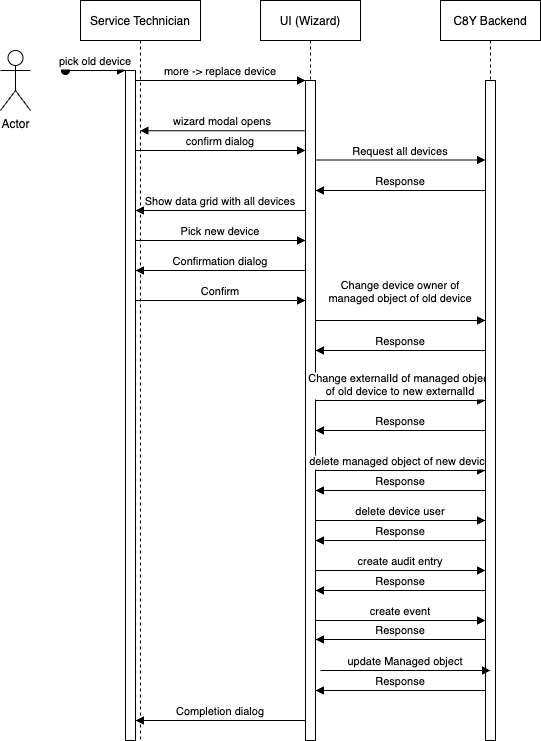

The diagram above was exported from draw.io. Its source (the exported page's mxGraphModel, read from the mxfile embedded in the PNG):
<mxGraphModel dx="946" dy="613" grid="1" gridSize="10" guides="1" tooltips="1" connect="1" arrows="1" fold="1" page="1" pageScale="1" pageWidth="850" pageHeight="1100" math="0" shadow="0">
  <root>
    <mxCell id="0" />
    <mxCell id="1" parent="0" />
    <mxCell id="3nuBFxr9cyL0pnOWT2aG-1" value="Service Technician" style="shape=umlLifeline;perimeter=lifelinePerimeter;container=1;collapsible=0;recursiveResize=0;rounded=0;shadow=0;strokeWidth=1;" parent="1" vertex="1">
      <mxGeometry x="120" y="80" width="120" height="740" as="geometry" />
    </mxCell>
    <mxCell id="3nuBFxr9cyL0pnOWT2aG-2" value="" style="points=[];perimeter=orthogonalPerimeter;rounded=0;shadow=0;strokeWidth=1;" parent="3nuBFxr9cyL0pnOWT2aG-1" vertex="1">
      <mxGeometry x="45" y="70" width="10" height="670" as="geometry" />
    </mxCell>
    <mxCell id="3nuBFxr9cyL0pnOWT2aG-3" value="pick old device" style="verticalAlign=bottom;startArrow=oval;endArrow=block;startSize=8;shadow=0;strokeWidth=1;" parent="3nuBFxr9cyL0pnOWT2aG-1" target="3nuBFxr9cyL0pnOWT2aG-2" edge="1">
      <mxGeometry relative="1" as="geometry">
        <mxPoint x="-15" y="70" as="sourcePoint" />
      </mxGeometry>
    </mxCell>
    <mxCell id="RZHMXkzeJ1dyUZb1zj-8-6" value="Show data grid with all devices" style="verticalAlign=bottom;endArrow=block;shadow=0;strokeWidth=1;entryX=0.9;entryY=0.268;entryDx=0;entryDy=0;entryPerimeter=0;" edge="1" parent="3nuBFxr9cyL0pnOWT2aG-1">
      <mxGeometry relative="1" as="geometry">
        <mxPoint x="226" y="209.99999999999994" as="sourcePoint" />
        <mxPoint x="55" y="209.99999999999994" as="targetPoint" />
      </mxGeometry>
    </mxCell>
    <mxCell id="RZHMXkzeJ1dyUZb1zj-8-10" value="Pick new device" style="verticalAlign=bottom;endArrow=block;entryX=0;entryY=0;shadow=0;strokeWidth=1;" edge="1" parent="3nuBFxr9cyL0pnOWT2aG-1">
      <mxGeometry relative="1" as="geometry">
        <mxPoint x="55" y="240.0000000000001" as="sourcePoint" />
        <mxPoint x="225" y="240.0000000000001" as="targetPoint" />
      </mxGeometry>
    </mxCell>
    <mxCell id="RZHMXkzeJ1dyUZb1zj-8-11" value="Confirmation dialog" style="verticalAlign=bottom;endArrow=block;shadow=0;strokeWidth=1;entryX=0.9;entryY=0.268;entryDx=0;entryDy=0;entryPerimeter=0;" edge="1" parent="3nuBFxr9cyL0pnOWT2aG-1">
      <mxGeometry relative="1" as="geometry">
        <mxPoint x="226" y="270" as="sourcePoint" />
        <mxPoint x="55" y="270" as="targetPoint" />
      </mxGeometry>
    </mxCell>
    <mxCell id="RZHMXkzeJ1dyUZb1zj-8-12" value="Confirm" style="verticalAlign=bottom;endArrow=block;entryX=0;entryY=0;shadow=0;strokeWidth=1;" edge="1" parent="3nuBFxr9cyL0pnOWT2aG-1">
      <mxGeometry relative="1" as="geometry">
        <mxPoint x="55" y="300.0000000000001" as="sourcePoint" />
        <mxPoint x="225" y="300.0000000000001" as="targetPoint" />
      </mxGeometry>
    </mxCell>
    <mxCell id="RZHMXkzeJ1dyUZb1zj-8-29" value="Completion dialog" style="verticalAlign=bottom;endArrow=block;shadow=0;strokeWidth=1;entryX=0.9;entryY=0.268;entryDx=0;entryDy=0;entryPerimeter=0;" edge="1" parent="3nuBFxr9cyL0pnOWT2aG-1">
      <mxGeometry relative="1" as="geometry">
        <mxPoint x="226" y="720" as="sourcePoint" />
        <mxPoint x="55" y="720" as="targetPoint" />
      </mxGeometry>
    </mxCell>
    <mxCell id="3nuBFxr9cyL0pnOWT2aG-5" value="UI (Wizard)" style="shape=umlLifeline;perimeter=lifelinePerimeter;container=1;collapsible=0;recursiveResize=0;rounded=0;shadow=0;strokeWidth=1;" parent="1" vertex="1">
      <mxGeometry x="300" y="80" width="100" height="740" as="geometry" />
    </mxCell>
    <mxCell id="3nuBFxr9cyL0pnOWT2aG-6" value="" style="points=[];perimeter=orthogonalPerimeter;rounded=0;shadow=0;strokeWidth=1;" parent="3nuBFxr9cyL0pnOWT2aG-5" vertex="1">
      <mxGeometry x="45" y="80" width="10" height="660" as="geometry" />
    </mxCell>
    <mxCell id="RZHMXkzeJ1dyUZb1zj-8-9" value="Request all devices" style="verticalAlign=bottom;endArrow=block;entryX=0;entryY=0;shadow=0;strokeWidth=1;" edge="1" parent="3nuBFxr9cyL0pnOWT2aG-5">
      <mxGeometry relative="1" as="geometry">
        <mxPoint x="55" y="159.5000000000001" as="sourcePoint" />
        <mxPoint x="225" y="159.5000000000001" as="targetPoint" />
      </mxGeometry>
    </mxCell>
    <mxCell id="RZHMXkzeJ1dyUZb1zj-8-7" value="Response" style="verticalAlign=bottom;endArrow=block;shadow=0;strokeWidth=1;entryX=0.9;entryY=0.268;entryDx=0;entryDy=0;entryPerimeter=0;" edge="1" parent="3nuBFxr9cyL0pnOWT2aG-5">
      <mxGeometry relative="1" as="geometry">
        <mxPoint x="226" y="190" as="sourcePoint" />
        <mxPoint x="55" y="190" as="targetPoint" />
      </mxGeometry>
    </mxCell>
    <mxCell id="RZHMXkzeJ1dyUZb1zj-8-13" value="Change device owner of &#10;managed object of old device&#10; " style="verticalAlign=bottom;endArrow=block;entryX=0;entryY=0;shadow=0;strokeWidth=1;" edge="1" parent="3nuBFxr9cyL0pnOWT2aG-5">
      <mxGeometry relative="1" as="geometry">
        <mxPoint x="55" y="320.0000000000001" as="sourcePoint" />
        <mxPoint x="225" y="320.0000000000001" as="targetPoint" />
      </mxGeometry>
    </mxCell>
    <mxCell id="RZHMXkzeJ1dyUZb1zj-8-15" value="Change externalId of managed object &#10;of old device to new externalId" style="verticalAlign=bottom;endArrow=block;entryX=0;entryY=0;shadow=0;strokeWidth=1;" edge="1" parent="3nuBFxr9cyL0pnOWT2aG-5">
      <mxGeometry relative="1" as="geometry">
        <mxPoint x="55" y="400.0000000000001" as="sourcePoint" />
        <mxPoint x="225" y="400.0000000000001" as="targetPoint" />
      </mxGeometry>
    </mxCell>
    <mxCell id="RZHMXkzeJ1dyUZb1zj-8-16" value="Response" style="verticalAlign=bottom;endArrow=block;shadow=0;strokeWidth=1;entryX=0.9;entryY=0.268;entryDx=0;entryDy=0;entryPerimeter=0;" edge="1" parent="3nuBFxr9cyL0pnOWT2aG-5">
      <mxGeometry relative="1" as="geometry">
        <mxPoint x="226" y="350" as="sourcePoint" />
        <mxPoint x="55" y="350" as="targetPoint" />
      </mxGeometry>
    </mxCell>
    <mxCell id="RZHMXkzeJ1dyUZb1zj-8-17" value="Response" style="verticalAlign=bottom;endArrow=block;shadow=0;strokeWidth=1;entryX=0.9;entryY=0.268;entryDx=0;entryDy=0;entryPerimeter=0;" edge="1" parent="3nuBFxr9cyL0pnOWT2aG-5">
      <mxGeometry relative="1" as="geometry">
        <mxPoint x="226" y="430" as="sourcePoint" />
        <mxPoint x="55" y="430" as="targetPoint" />
      </mxGeometry>
    </mxCell>
    <mxCell id="RZHMXkzeJ1dyUZb1zj-8-18" value="delete managed object of new device" style="verticalAlign=bottom;endArrow=block;entryX=0;entryY=0;shadow=0;strokeWidth=1;" edge="1" parent="3nuBFxr9cyL0pnOWT2aG-5">
      <mxGeometry relative="1" as="geometry">
        <mxPoint x="55" y="470" as="sourcePoint" />
        <mxPoint x="225" y="470" as="targetPoint" />
      </mxGeometry>
    </mxCell>
    <mxCell id="RZHMXkzeJ1dyUZb1zj-8-19" value="Response" style="verticalAlign=bottom;endArrow=block;shadow=0;strokeWidth=1;entryX=0.9;entryY=0.268;entryDx=0;entryDy=0;entryPerimeter=0;" edge="1" parent="3nuBFxr9cyL0pnOWT2aG-5">
      <mxGeometry relative="1" as="geometry">
        <mxPoint x="226" y="490" as="sourcePoint" />
        <mxPoint x="55" y="490" as="targetPoint" />
      </mxGeometry>
    </mxCell>
    <mxCell id="RZHMXkzeJ1dyUZb1zj-8-20" value="delete device user" style="verticalAlign=bottom;endArrow=block;entryX=0;entryY=0;shadow=0;strokeWidth=1;" edge="1" parent="3nuBFxr9cyL0pnOWT2aG-5">
      <mxGeometry relative="1" as="geometry">
        <mxPoint x="55" y="520" as="sourcePoint" />
        <mxPoint x="225" y="520" as="targetPoint" />
      </mxGeometry>
    </mxCell>
    <mxCell id="RZHMXkzeJ1dyUZb1zj-8-22" value="Response" style="verticalAlign=bottom;endArrow=block;shadow=0;strokeWidth=1;entryX=0.9;entryY=0.268;entryDx=0;entryDy=0;entryPerimeter=0;" edge="1" parent="3nuBFxr9cyL0pnOWT2aG-5">
      <mxGeometry relative="1" as="geometry">
        <mxPoint x="226" y="540" as="sourcePoint" />
        <mxPoint x="55" y="540" as="targetPoint" />
      </mxGeometry>
    </mxCell>
    <mxCell id="RZHMXkzeJ1dyUZb1zj-8-23" value="create audit entry" style="verticalAlign=bottom;endArrow=block;entryX=0;entryY=0;shadow=0;strokeWidth=1;" edge="1" parent="3nuBFxr9cyL0pnOWT2aG-5">
      <mxGeometry relative="1" as="geometry">
        <mxPoint x="55" y="570" as="sourcePoint" />
        <mxPoint x="225" y="570" as="targetPoint" />
      </mxGeometry>
    </mxCell>
    <mxCell id="RZHMXkzeJ1dyUZb1zj-8-24" value="Response" style="verticalAlign=bottom;endArrow=block;shadow=0;strokeWidth=1;entryX=0.9;entryY=0.268;entryDx=0;entryDy=0;entryPerimeter=0;" edge="1" parent="3nuBFxr9cyL0pnOWT2aG-5">
      <mxGeometry relative="1" as="geometry">
        <mxPoint x="226" y="590" as="sourcePoint" />
        <mxPoint x="55" y="590" as="targetPoint" />
      </mxGeometry>
    </mxCell>
    <mxCell id="RZHMXkzeJ1dyUZb1zj-8-25" value="create event" style="verticalAlign=bottom;endArrow=block;entryX=0;entryY=0;shadow=0;strokeWidth=1;" edge="1" parent="3nuBFxr9cyL0pnOWT2aG-5">
      <mxGeometry relative="1" as="geometry">
        <mxPoint x="55" y="620" as="sourcePoint" />
        <mxPoint x="225" y="620" as="targetPoint" />
      </mxGeometry>
    </mxCell>
    <mxCell id="RZHMXkzeJ1dyUZb1zj-8-26" value="Response" style="verticalAlign=bottom;endArrow=block;shadow=0;strokeWidth=1;entryX=0.9;entryY=0.268;entryDx=0;entryDy=0;entryPerimeter=0;" edge="1" parent="3nuBFxr9cyL0pnOWT2aG-5">
      <mxGeometry relative="1" as="geometry">
        <mxPoint x="226" y="639" as="sourcePoint" />
        <mxPoint x="55" y="639" as="targetPoint" />
      </mxGeometry>
    </mxCell>
    <mxCell id="RZHMXkzeJ1dyUZb1zj-8-28" value="Response" style="verticalAlign=bottom;endArrow=block;shadow=0;strokeWidth=1;entryX=0.9;entryY=0.268;entryDx=0;entryDy=0;entryPerimeter=0;" edge="1" parent="3nuBFxr9cyL0pnOWT2aG-5">
      <mxGeometry relative="1" as="geometry">
        <mxPoint x="226" y="690" as="sourcePoint" />
        <mxPoint x="55" y="690" as="targetPoint" />
      </mxGeometry>
    </mxCell>
    <mxCell id="3nuBFxr9cyL0pnOWT2aG-8" value="more -&gt; replace device" style="verticalAlign=bottom;endArrow=block;entryX=0;entryY=0;shadow=0;strokeWidth=1;" parent="1" source="3nuBFxr9cyL0pnOWT2aG-2" target="3nuBFxr9cyL0pnOWT2aG-6" edge="1">
      <mxGeometry relative="1" as="geometry">
        <mxPoint x="275" y="160" as="sourcePoint" />
      </mxGeometry>
    </mxCell>
    <mxCell id="3nuBFxr9cyL0pnOWT2aG-9" value="wizard modal opens" style="verticalAlign=bottom;endArrow=block;shadow=0;strokeWidth=1;exitX=0;exitY=0.076;exitDx=0;exitDy=0;exitPerimeter=0;" parent="1" source="3nuBFxr9cyL0pnOWT2aG-6" target="3nuBFxr9cyL0pnOWT2aG-1" edge="1">
      <mxGeometry relative="1" as="geometry">
        <mxPoint x="240" y="200" as="sourcePoint" />
        <mxPoint x="180" y="200" as="targetPoint" />
      </mxGeometry>
    </mxCell>
    <mxCell id="RZHMXkzeJ1dyUZb1zj-8-1" value="C8Y Backend" style="shape=umlLifeline;perimeter=lifelinePerimeter;container=1;collapsible=0;recursiveResize=0;rounded=0;shadow=0;strokeWidth=1;" vertex="1" parent="1">
      <mxGeometry x="480" y="80" width="100" height="740" as="geometry" />
    </mxCell>
    <mxCell id="RZHMXkzeJ1dyUZb1zj-8-2" value="" style="points=[];perimeter=orthogonalPerimeter;rounded=0;shadow=0;strokeWidth=1;" vertex="1" parent="RZHMXkzeJ1dyUZb1zj-8-1">
      <mxGeometry x="45" y="80" width="10" height="660" as="geometry" />
    </mxCell>
    <mxCell id="RZHMXkzeJ1dyUZb1zj-8-3" value="confirm dialog" style="verticalAlign=bottom;endArrow=block;entryX=0;entryY=0;shadow=0;strokeWidth=1;" edge="1" parent="1">
      <mxGeometry relative="1" as="geometry">
        <mxPoint x="175" y="230.0000000000001" as="sourcePoint" />
        <mxPoint x="345" y="230.0000000000001" as="targetPoint" />
      </mxGeometry>
    </mxCell>
    <mxCell id="RZHMXkzeJ1dyUZb1zj-8-27" value="update Managed object" style="verticalAlign=bottom;endArrow=block;entryX=0;entryY=0;shadow=0;strokeWidth=1;" edge="1" parent="1">
      <mxGeometry relative="1" as="geometry">
        <mxPoint x="360" y="750" as="sourcePoint" />
        <mxPoint x="530" y="750" as="targetPoint" />
      </mxGeometry>
    </mxCell>
    <mxCell id="RZHMXkzeJ1dyUZb1zj-8-30" value="Actor" style="shape=umlActor;verticalLabelPosition=bottom;verticalAlign=top;html=1;outlineConnect=0;" vertex="1" parent="1">
      <mxGeometry x="40" y="130" width="30" height="60" as="geometry" />
    </mxCell>
  </root>
</mxGraphModel>